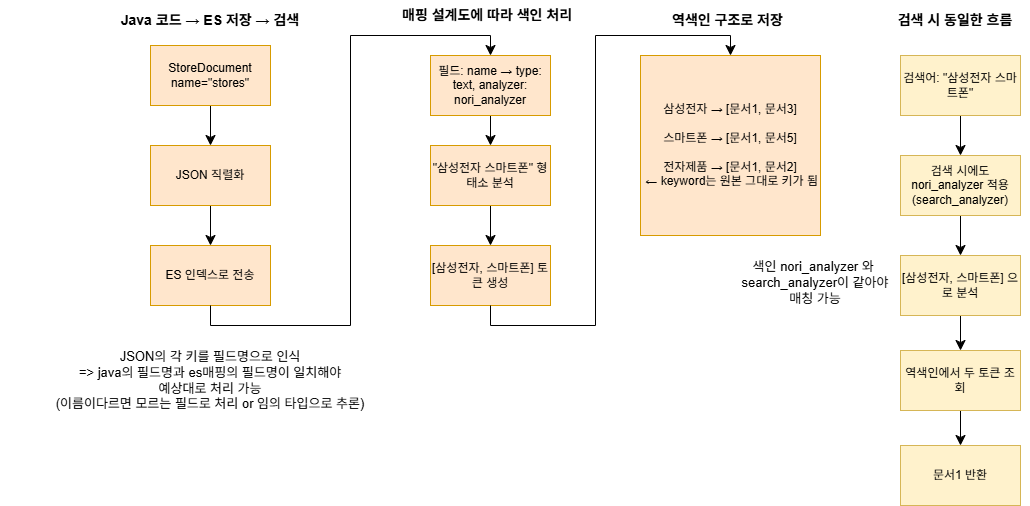

The diagram above was exported from draw.io. Its source (the exported page's mxGraphModel, read from the mxfile embedded in the PNG):
<mxGraphModel dx="2595" dy="924" grid="1" gridSize="10" guides="1" tooltips="1" connect="1" arrows="1" fold="1" page="1" pageScale="1" pageWidth="827" pageHeight="1169" math="0" shadow="0">
  <root>
    <mxCell id="0" />
    <mxCell id="1" parent="0" />
    <mxCell id="LhbfqVGqdCb9A05MbnZt-3" edge="1" parent="1" source="LhbfqVGqdCb9A05MbnZt-1" style="edgeStyle=none;curved=1;rounded=0;orthogonalLoop=1;jettySize=auto;html=1;fontSize=12;startSize=8;endSize=8;" target="LhbfqVGqdCb9A05MbnZt-2" value="">
      <mxGeometry relative="1" as="geometry" />
    </mxCell>
    <mxCell id="LhbfqVGqdCb9A05MbnZt-1" parent="1" style="rounded=0;whiteSpace=wrap;html=1;fillColor=#ffe6cc;strokeColor=#d79b00;" value="StoreDocument&lt;div&gt;name=&quot;stores&quot;&lt;/div&gt;" vertex="1">
      <mxGeometry height="60" width="120" x="120" y="170" as="geometry" />
    </mxCell>
    <mxCell id="LhbfqVGqdCb9A05MbnZt-5" edge="1" parent="1" source="LhbfqVGqdCb9A05MbnZt-2" style="edgeStyle=none;curved=1;rounded=0;orthogonalLoop=1;jettySize=auto;html=1;fontSize=12;startSize=8;endSize=8;" target="LhbfqVGqdCb9A05MbnZt-4" value="">
      <mxGeometry relative="1" as="geometry" />
    </mxCell>
    <mxCell id="LhbfqVGqdCb9A05MbnZt-2" parent="1" style="rounded=0;whiteSpace=wrap;html=1;fillColor=#ffe6cc;strokeColor=#d79b00;" value="JSON 직렬화" vertex="1">
      <mxGeometry height="60" width="120" x="120" y="270" as="geometry" />
    </mxCell>
    <mxCell id="LhbfqVGqdCb9A05MbnZt-4" parent="1" style="rounded=0;whiteSpace=wrap;html=1;fillColor=#ffe6cc;strokeColor=#d79b00;" value="ES 인덱스로 전송" vertex="1">
      <mxGeometry height="60" width="120" x="120" y="370" as="geometry" />
    </mxCell>
    <mxCell id="LhbfqVGqdCb9A05MbnZt-7" parent="1" style="text;html=1;whiteSpace=wrap;strokeColor=none;fillColor=none;align=center;verticalAlign=middle;rounded=0;fontSize=14;fontStyle=1" value="Java 코드 → ES 저장 → 검색" vertex="1">
      <mxGeometry height="30" width="240" x="60" y="130" as="geometry" />
    </mxCell>
    <mxCell id="LhbfqVGqdCb9A05MbnZt-10" parent="1" style="text;html=1;whiteSpace=wrap;strokeColor=none;fillColor=none;align=center;verticalAlign=middle;rounded=0;fontSize=13;" value="JSON의 각 키를 필드명으로 인식&lt;div&gt;=&amp;gt; java의 필드명과 es매핑의 필드명이 일치해야 &lt;br&gt;예상대로 처리 가능&lt;br&gt;(이름이다르면 모르는 필드로 처리 or 임의 타입으로 추론)&lt;/div&gt;" vertex="1">
      <mxGeometry height="30" width="420" x="-30" y="490" as="geometry" />
    </mxCell>
    <mxCell id="LhbfqVGqdCb9A05MbnZt-13" edge="1" parent="1" source="LhbfqVGqdCb9A05MbnZt-11" style="edgeStyle=none;curved=1;rounded=0;orthogonalLoop=1;jettySize=auto;html=1;fontSize=12;startSize=8;endSize=8;" target="LhbfqVGqdCb9A05MbnZt-12" value="">
      <mxGeometry relative="1" as="geometry" />
    </mxCell>
    <mxCell id="LhbfqVGqdCb9A05MbnZt-11" parent="1" style="rounded=0;whiteSpace=wrap;html=1;fillColor=#ffe6cc;strokeColor=#d79b00;" value="필드: name → type: text, analyzer: nori_analyzer" vertex="1">
      <mxGeometry height="60" width="120" x="400" y="180" as="geometry" />
    </mxCell>
    <mxCell id="LhbfqVGqdCb9A05MbnZt-16" edge="1" parent="1" source="LhbfqVGqdCb9A05MbnZt-12" style="edgeStyle=none;curved=1;rounded=0;orthogonalLoop=1;jettySize=auto;html=1;fontSize=12;startSize=8;endSize=8;" target="LhbfqVGqdCb9A05MbnZt-15" value="">
      <mxGeometry relative="1" as="geometry" />
    </mxCell>
    <mxCell id="LhbfqVGqdCb9A05MbnZt-12" parent="1" style="rounded=0;whiteSpace=wrap;html=1;fillColor=#ffe6cc;strokeColor=#d79b00;" value="&quot;삼성전자 스마트폰&quot; 형태소 분석" vertex="1">
      <mxGeometry height="60" width="120" x="400" y="270" as="geometry" />
    </mxCell>
    <mxCell id="LhbfqVGqdCb9A05MbnZt-14" parent="1" style="text;whiteSpace=wrap;html=1;fontSize=14;fontStyle=1" value="매핑 설계도에 따라 색인 처리" vertex="1">
      <mxGeometry height="40" width="180" x="370" y="125" as="geometry" />
    </mxCell>
    <mxCell id="LhbfqVGqdCb9A05MbnZt-15" parent="1" style="rounded=0;whiteSpace=wrap;html=1;fillColor=#ffe6cc;strokeColor=#d79b00;" value="[삼성전자, 스마트폰] 토큰 생성" vertex="1">
      <mxGeometry height="60" width="120" x="400" y="370" as="geometry" />
    </mxCell>
    <mxCell id="LhbfqVGqdCb9A05MbnZt-17" edge="1" parent="1" source="LhbfqVGqdCb9A05MbnZt-4" style="edgeStyle=orthogonalEdgeStyle;rounded=0;orthogonalLoop=1;jettySize=auto;html=1;fontSize=12;startSize=8;endSize=8;exitX=0.5;exitY=1;exitDx=0;exitDy=0;entryX=0.5;entryY=0;entryDx=0;entryDy=0;" target="LhbfqVGqdCb9A05MbnZt-11" value="">
      <mxGeometry relative="1" as="geometry">
        <mxPoint x="360" y="380" as="sourcePoint" />
        <mxPoint x="450" y="140" as="targetPoint" />
      </mxGeometry>
    </mxCell>
    <mxCell id="LhbfqVGqdCb9A05MbnZt-18" parent="1" style="rounded=0;whiteSpace=wrap;html=1;fillColor=#ffe6cc;strokeColor=#d79b00;" value="삼성전자  →  [문서1, 문서3]&lt;br/&gt;&lt;br&gt;스마트폰  →  [문서1, 문서5]&lt;br/&gt;&lt;br&gt;전자제품  →  [문서1, 문서2] &lt;br&gt;&amp;nbsp;← keyword는 원본 그대로 키가 됨" vertex="1">
      <mxGeometry height="180" width="180" x="610" y="180" as="geometry" />
    </mxCell>
    <mxCell id="LhbfqVGqdCb9A05MbnZt-19" parent="1" style="text;whiteSpace=wrap;html=1;fontSize=14;fontStyle=1" value="역색인 구조로 저장" vertex="1">
      <mxGeometry height="40" width="130" x="640" y="130" as="geometry" />
    </mxCell>
    <mxCell id="LhbfqVGqdCb9A05MbnZt-20" edge="1" parent="1" source="LhbfqVGqdCb9A05MbnZt-15" style="edgeStyle=orthogonalEdgeStyle;rounded=0;orthogonalLoop=1;jettySize=auto;html=1;fontSize=12;startSize=8;endSize=8;exitX=0.5;exitY=1;exitDx=0;exitDy=0;entryX=0.5;entryY=0;entryDx=0;entryDy=0;" target="LhbfqVGqdCb9A05MbnZt-18" value="">
      <mxGeometry relative="1" as="geometry">
        <mxPoint x="460" y="350" as="sourcePoint" />
        <mxPoint x="460" y="390" as="targetPoint" />
      </mxGeometry>
    </mxCell>
    <mxCell id="LhbfqVGqdCb9A05MbnZt-21" parent="1" style="text;html=1;whiteSpace=wrap;strokeColor=none;fillColor=none;align=center;verticalAlign=middle;rounded=0;fontSize=14;fontStyle=1" value="검색 시 동일한 흐름" vertex="1">
      <mxGeometry height="30" width="150" x="850" y="130" as="geometry" />
    </mxCell>
    <mxCell id="LhbfqVGqdCb9A05MbnZt-26" edge="1" parent="1" source="LhbfqVGqdCb9A05MbnZt-24" style="edgeStyle=none;curved=1;rounded=0;orthogonalLoop=1;jettySize=auto;html=1;fontSize=12;startSize=8;endSize=8;" target="LhbfqVGqdCb9A05MbnZt-25" value="">
      <mxGeometry relative="1" as="geometry" />
    </mxCell>
    <mxCell id="LhbfqVGqdCb9A05MbnZt-24" parent="1" style="rounded=0;whiteSpace=wrap;html=1;fillColor=#fff2cc;strokeColor=#d6b656;" value="검색어: &quot;삼성전자 스마트폰&quot;" vertex="1">
      <mxGeometry height="60" width="120" x="870" y="180" as="geometry" />
    </mxCell>
    <mxCell id="LhbfqVGqdCb9A05MbnZt-28" edge="1" parent="1" source="LhbfqVGqdCb9A05MbnZt-25" style="edgeStyle=none;curved=1;rounded=0;orthogonalLoop=1;jettySize=auto;html=1;fontSize=12;startSize=8;endSize=8;" target="LhbfqVGqdCb9A05MbnZt-27" value="">
      <mxGeometry relative="1" as="geometry" />
    </mxCell>
    <mxCell id="LhbfqVGqdCb9A05MbnZt-25" parent="1" style="rounded=0;whiteSpace=wrap;html=1;fillColor=#fff2cc;strokeColor=#d6b656;" value="검색 시에도 nori_analyzer 적용 (search_analyzer)" vertex="1">
      <mxGeometry height="60" width="120" x="870" y="280" as="geometry" />
    </mxCell>
    <mxCell id="LhbfqVGqdCb9A05MbnZt-30" edge="1" parent="1" source="LhbfqVGqdCb9A05MbnZt-27" style="edgeStyle=none;curved=1;rounded=0;orthogonalLoop=1;jettySize=auto;html=1;fontSize=12;startSize=8;endSize=8;" target="LhbfqVGqdCb9A05MbnZt-29" value="">
      <mxGeometry relative="1" as="geometry" />
    </mxCell>
    <mxCell id="LhbfqVGqdCb9A05MbnZt-27" parent="1" style="rounded=0;whiteSpace=wrap;html=1;fillColor=#fff2cc;strokeColor=#d6b656;" value="[삼성전자, 스마트폰] 으로 분석" vertex="1">
      <mxGeometry height="60" width="120" x="870" y="380" as="geometry" />
    </mxCell>
    <mxCell id="LhbfqVGqdCb9A05MbnZt-32" edge="1" parent="1" source="LhbfqVGqdCb9A05MbnZt-29" style="edgeStyle=none;curved=1;rounded=0;orthogonalLoop=1;jettySize=auto;html=1;fontSize=12;startSize=8;endSize=8;" target="LhbfqVGqdCb9A05MbnZt-31" value="">
      <mxGeometry relative="1" as="geometry" />
    </mxCell>
    <mxCell id="LhbfqVGqdCb9A05MbnZt-29" parent="1" style="rounded=0;whiteSpace=wrap;html=1;fillColor=#fff2cc;strokeColor=#d6b656;" value="역색인에서 두 토큰 조회" vertex="1">
      <mxGeometry height="60" width="120" x="870" y="475" as="geometry" />
    </mxCell>
    <mxCell id="LhbfqVGqdCb9A05MbnZt-31" parent="1" style="rounded=0;whiteSpace=wrap;html=1;fillColor=#fff2cc;strokeColor=#d6b656;" value="문서1 반환" vertex="1">
      <mxGeometry height="60" width="120" x="870" y="570" as="geometry" />
    </mxCell>
    <mxCell id="LhbfqVGqdCb9A05MbnZt-33" parent="1" style="text;html=1;whiteSpace=wrap;strokeColor=none;fillColor=none;align=center;verticalAlign=middle;rounded=0;fontSize=13;" value="색인 nori_analyzer 와&amp;nbsp;&lt;div&gt;search_analyzer이 같아야&lt;br&gt;매칭 가능&lt;/div&gt;&lt;div&gt;&lt;br&gt;&lt;/div&gt;" vertex="1">
      <mxGeometry height="30" width="250" x="660" y="400" as="geometry" />
    </mxCell>
  </root>
</mxGraphModel>